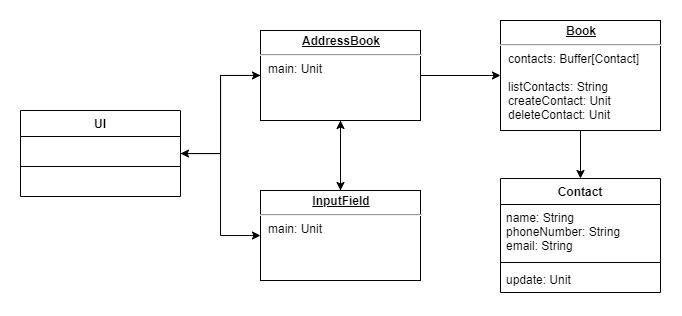

The diagram above was exported from draw.io. Its source (the exported page's mxGraphModel, read from the mxfile embedded in the PNG):
<mxGraphModel dx="901" dy="466" grid="1" gridSize="10" guides="1" tooltips="1" connect="1" arrows="1" fold="1" page="1" pageScale="1" pageWidth="827" pageHeight="1169" math="0" shadow="0">
  <root>
    <mxCell id="WIyWlLk6GJQsqaUBKTNV-0" />
    <mxCell id="WIyWlLk6GJQsqaUBKTNV-1" parent="WIyWlLk6GJQsqaUBKTNV-0" />
    <mxCell id="E_llYtUILNRRzWhSVxr--0" value="Contact" style="swimlane;fontStyle=1;align=center;verticalAlign=top;childLayout=stackLayout;horizontal=1;startSize=26;horizontalStack=0;resizeParent=1;resizeParentMax=0;resizeLast=0;collapsible=1;marginBottom=0;" parent="WIyWlLk6GJQsqaUBKTNV-1" vertex="1">
      <mxGeometry x="480" y="158" width="160" height="114" as="geometry" />
    </mxCell>
    <mxCell id="E_llYtUILNRRzWhSVxr--1" value="name: String&#10;phoneNumber: String&#10;email: String" style="text;strokeColor=none;fillColor=none;align=left;verticalAlign=top;spacingLeft=4;spacingRight=4;overflow=hidden;rotatable=0;points=[[0,0.5],[1,0.5]];portConstraint=eastwest;" parent="E_llYtUILNRRzWhSVxr--0" vertex="1">
      <mxGeometry y="26" width="160" height="54" as="geometry" />
    </mxCell>
    <mxCell id="E_llYtUILNRRzWhSVxr--2" value="" style="line;strokeWidth=1;fillColor=none;align=left;verticalAlign=middle;spacingTop=-1;spacingLeft=3;spacingRight=3;rotatable=0;labelPosition=right;points=[];portConstraint=eastwest;" parent="E_llYtUILNRRzWhSVxr--0" vertex="1">
      <mxGeometry y="80" width="160" height="8" as="geometry" />
    </mxCell>
    <mxCell id="E_llYtUILNRRzWhSVxr--3" value="update: Unit" style="text;strokeColor=none;fillColor=none;align=left;verticalAlign=top;spacingLeft=4;spacingRight=4;overflow=hidden;rotatable=0;points=[[0,0.5],[1,0.5]];portConstraint=eastwest;" parent="E_llYtUILNRRzWhSVxr--0" vertex="1">
      <mxGeometry y="88" width="160" height="26" as="geometry" />
    </mxCell>
    <mxCell id="oIp2g12ZGkMFMP_iG_eN-12" style="edgeStyle=orthogonalEdgeStyle;rounded=0;orthogonalLoop=1;jettySize=auto;html=1;" edge="1" parent="WIyWlLk6GJQsqaUBKTNV-1" source="aHZo34xJzStsJ0b39JgD-0" target="oIp2g12ZGkMFMP_iG_eN-9">
      <mxGeometry relative="1" as="geometry" />
    </mxCell>
    <mxCell id="oIp2g12ZGkMFMP_iG_eN-42" style="edgeStyle=orthogonalEdgeStyle;rounded=0;orthogonalLoop=1;jettySize=auto;html=1;" edge="1" parent="WIyWlLk6GJQsqaUBKTNV-1" source="aHZo34xJzStsJ0b39JgD-0" target="oIp2g12ZGkMFMP_iG_eN-36">
      <mxGeometry relative="1" as="geometry" />
    </mxCell>
    <mxCell id="aHZo34xJzStsJ0b39JgD-0" value="UI" style="swimlane;fontStyle=1;align=center;verticalAlign=top;childLayout=stackLayout;horizontal=1;startSize=26;horizontalStack=0;resizeParent=1;resizeParentMax=0;resizeLast=0;collapsible=1;marginBottom=0;" parent="WIyWlLk6GJQsqaUBKTNV-1" vertex="1">
      <mxGeometry y="90" width="160" height="86" as="geometry" />
    </mxCell>
    <mxCell id="aHZo34xJzStsJ0b39JgD-1" value=" " style="text;strokeColor=none;fillColor=none;align=left;verticalAlign=top;spacingLeft=4;spacingRight=4;overflow=hidden;rotatable=0;points=[[0,0.5],[1,0.5]];portConstraint=eastwest;" parent="aHZo34xJzStsJ0b39JgD-0" vertex="1">
      <mxGeometry y="26" width="160" height="26" as="geometry" />
    </mxCell>
    <mxCell id="aHZo34xJzStsJ0b39JgD-2" value="" style="line;strokeWidth=1;fillColor=none;align=left;verticalAlign=middle;spacingTop=-1;spacingLeft=3;spacingRight=3;rotatable=0;labelPosition=right;points=[];portConstraint=eastwest;" parent="aHZo34xJzStsJ0b39JgD-0" vertex="1">
      <mxGeometry y="52" width="160" height="8" as="geometry" />
    </mxCell>
    <mxCell id="aHZo34xJzStsJ0b39JgD-3" value=" " style="text;strokeColor=none;fillColor=none;align=left;verticalAlign=top;spacingLeft=4;spacingRight=4;overflow=hidden;rotatable=0;points=[[0,0.5],[1,0.5]];portConstraint=eastwest;" parent="aHZo34xJzStsJ0b39JgD-0" vertex="1">
      <mxGeometry y="60" width="160" height="26" as="geometry" />
    </mxCell>
    <mxCell id="oIp2g12ZGkMFMP_iG_eN-13" style="edgeStyle=orthogonalEdgeStyle;rounded=0;orthogonalLoop=1;jettySize=auto;html=1;" edge="1" parent="WIyWlLk6GJQsqaUBKTNV-1" source="oIp2g12ZGkMFMP_iG_eN-9" target="aHZo34xJzStsJ0b39JgD-0">
      <mxGeometry relative="1" as="geometry" />
    </mxCell>
    <mxCell id="oIp2g12ZGkMFMP_iG_eN-19" style="edgeStyle=orthogonalEdgeStyle;rounded=0;orthogonalLoop=1;jettySize=auto;html=1;" edge="1" parent="WIyWlLk6GJQsqaUBKTNV-1" source="oIp2g12ZGkMFMP_iG_eN-9" target="oIp2g12ZGkMFMP_iG_eN-18">
      <mxGeometry relative="1" as="geometry" />
    </mxCell>
    <mxCell id="oIp2g12ZGkMFMP_iG_eN-38" style="edgeStyle=orthogonalEdgeStyle;rounded=0;orthogonalLoop=1;jettySize=auto;html=1;" edge="1" parent="WIyWlLk6GJQsqaUBKTNV-1" source="oIp2g12ZGkMFMP_iG_eN-9" target="oIp2g12ZGkMFMP_iG_eN-36">
      <mxGeometry relative="1" as="geometry" />
    </mxCell>
    <mxCell id="oIp2g12ZGkMFMP_iG_eN-9" value="&lt;p style=&quot;margin: 0px ; margin-top: 4px ; text-align: center ; text-decoration: underline&quot;&gt;&lt;b&gt;AddressBook&lt;/b&gt;&lt;/p&gt;&lt;hr&gt;&lt;p style=&quot;margin: 0px ; margin-left: 8px&quot;&gt;main: Unit&lt;/p&gt;" style="verticalAlign=top;align=left;overflow=fill;fontSize=12;fontFamily=Helvetica;html=1;" vertex="1" parent="WIyWlLk6GJQsqaUBKTNV-1">
      <mxGeometry x="240" y="10" width="160" height="90" as="geometry" />
    </mxCell>
    <mxCell id="oIp2g12ZGkMFMP_iG_eN-20" style="edgeStyle=orthogonalEdgeStyle;rounded=0;orthogonalLoop=1;jettySize=auto;html=1;" edge="1" parent="WIyWlLk6GJQsqaUBKTNV-1" source="oIp2g12ZGkMFMP_iG_eN-18" target="E_llYtUILNRRzWhSVxr--0">
      <mxGeometry relative="1" as="geometry" />
    </mxCell>
    <mxCell id="oIp2g12ZGkMFMP_iG_eN-18" value="&lt;p style=&quot;margin: 0px ; margin-top: 4px ; text-align: center ; text-decoration: underline&quot;&gt;&lt;b&gt;Book&lt;/b&gt;&lt;/p&gt;&lt;hr&gt;&lt;p style=&quot;margin: 0px ; margin-left: 8px&quot;&gt;contacts: Buffer[Contact]&lt;/p&gt;&lt;p style=&quot;margin: 0px ; margin-left: 8px&quot;&gt;&lt;br&gt;&lt;/p&gt;&lt;p style=&quot;margin: 0px ; margin-left: 8px&quot;&gt;listContacts: String&lt;/p&gt;&lt;p style=&quot;margin: 0px ; margin-left: 8px&quot;&gt;createContact: Unit&lt;/p&gt;&lt;p style=&quot;margin: 0px ; margin-left: 8px&quot;&gt;deleteContact: Unit&lt;/p&gt;" style="verticalAlign=top;align=left;overflow=fill;fontSize=12;fontFamily=Helvetica;html=1;" vertex="1" parent="WIyWlLk6GJQsqaUBKTNV-1">
      <mxGeometry x="480" width="160" height="110" as="geometry" />
    </mxCell>
    <mxCell id="oIp2g12ZGkMFMP_iG_eN-43" style="edgeStyle=orthogonalEdgeStyle;rounded=0;orthogonalLoop=1;jettySize=auto;html=1;" edge="1" parent="WIyWlLk6GJQsqaUBKTNV-1" source="oIp2g12ZGkMFMP_iG_eN-36" target="oIp2g12ZGkMFMP_iG_eN-9">
      <mxGeometry relative="1" as="geometry" />
    </mxCell>
    <mxCell id="oIp2g12ZGkMFMP_iG_eN-36" value="&lt;p style=&quot;margin: 0px ; margin-top: 4px ; text-align: center ; text-decoration: underline&quot;&gt;&lt;b&gt;InputField&lt;/b&gt;&lt;/p&gt;&lt;hr&gt;&lt;p style=&quot;margin: 0px ; margin-left: 8px&quot;&gt;main: Unit&lt;/p&gt;" style="verticalAlign=top;align=left;overflow=fill;fontSize=12;fontFamily=Helvetica;html=1;" vertex="1" parent="WIyWlLk6GJQsqaUBKTNV-1">
      <mxGeometry x="240" y="170" width="160" height="90" as="geometry" />
    </mxCell>
  </root>
</mxGraphModel>